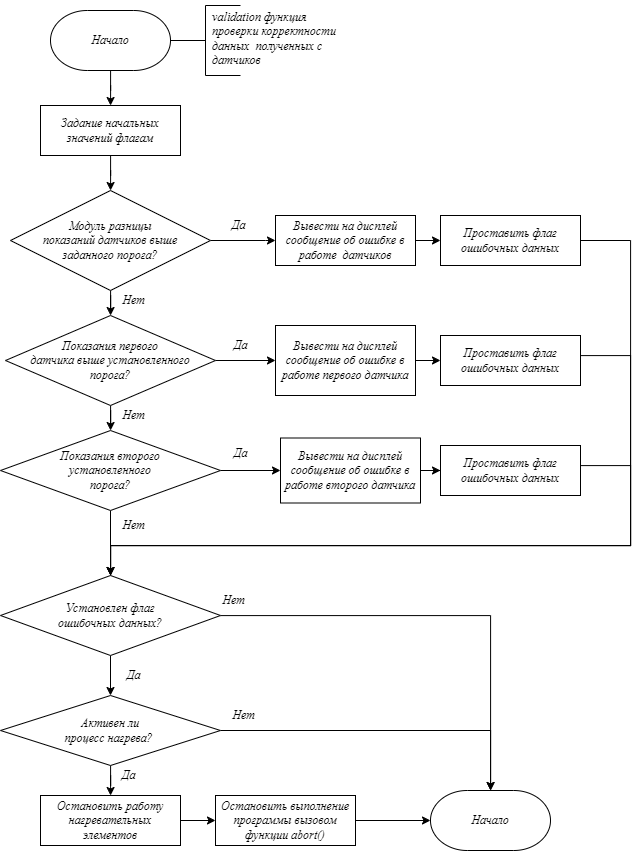

The diagram above was exported from draw.io. Its source (the exported page's mxGraphModel, read from the mxfile embedded in the PNG):
<mxGraphModel dx="51" dy="1178" grid="1" gridSize="10" guides="1" tooltips="1" connect="1" arrows="1" fold="1" page="1" pageScale="1" pageWidth="827" pageHeight="1169" math="0" shadow="0">
  <root>
    <mxCell id="0" />
    <mxCell id="1" parent="0" />
    <mxCell id="seMn2YrlTDmNxpCBPGkj-1" style="edgeStyle=orthogonalEdgeStyle;rounded=0;orthogonalLoop=1;jettySize=auto;html=1;fontFamily=GOST B regular;fontStyle=2;fontSize=12;strokeWidth=1;entryX=0.531;entryY=0.052;entryDx=0;entryDy=0;entryPerimeter=0;" edge="1" parent="1" source="seMn2YrlTDmNxpCBPGkj-37" target="seMn2YrlTDmNxpCBPGkj-20">
      <mxGeometry relative="1" as="geometry">
        <Array as="points">
          <mxPoint x="2420" y="280" />
          <mxPoint x="2420" y="585" />
          <mxPoint x="1900" y="585" />
          <mxPoint x="1900" y="630" />
          <mxPoint x="1907" y="630" />
        </Array>
      </mxGeometry>
    </mxCell>
    <mxCell id="seMn2YrlTDmNxpCBPGkj-2" style="edgeStyle=orthogonalEdgeStyle;rounded=0;orthogonalLoop=1;jettySize=auto;html=1;fontFamily=GOST B regular;fontStyle=2;fontSize=12;strokeWidth=1;" edge="1" parent="1" source="seMn2YrlTDmNxpCBPGkj-3" target="seMn2YrlTDmNxpCBPGkj-8">
      <mxGeometry relative="1" as="geometry" />
    </mxCell>
    <mxCell id="seMn2YrlTDmNxpCBPGkj-3" value="&lt;font&gt;&lt;span&gt;Начало&lt;/span&gt;&lt;/font&gt;" style="strokeWidth=1;html=1;shape=mxgraph.flowchart.terminator;whiteSpace=wrap;fontFamily=GOST B regular;fontStyle=2;fontSize=12;" vertex="1" parent="1">
      <mxGeometry x="1840" y="50" width="120" height="60" as="geometry" />
    </mxCell>
    <mxCell id="seMn2YrlTDmNxpCBPGkj-4" value="" style="group;strokeWidth=1;fontFamily=GOST B regular;fontStyle=2;fontSize=12;" vertex="1" connectable="0" parent="1">
      <mxGeometry x="1960" y="40" width="140" height="75" as="geometry" />
    </mxCell>
    <mxCell id="seMn2YrlTDmNxpCBPGkj-5" value="" style="strokeWidth=1;html=1;shape=mxgraph.flowchart.annotation_2;align=left;labelPosition=right;pointerEvents=1;fontFamily=GOST B regular;fontStyle=2;fontSize=12;" vertex="1" parent="seMn2YrlTDmNxpCBPGkj-4">
      <mxGeometry y="5" width="70" height="70" as="geometry" />
    </mxCell>
    <mxCell id="seMn2YrlTDmNxpCBPGkj-6" value="&lt;div&gt;&lt;div&gt;&lt;span style=&quot;background-color: initial; text-wrap: nowrap;&quot;&gt;&lt;font face=&quot;GOST B regular&quot;&gt;&lt;span&gt;validation ф&lt;/span&gt;&lt;/font&gt;&lt;/span&gt;&lt;span style=&quot;text-wrap: nowrap; font-family: &amp;quot;GOST B regular&amp;quot;; background-color: initial;&quot;&gt;ункция&lt;/span&gt;&lt;/div&gt;&lt;div style=&quot;text-wrap: nowrap;&quot;&gt;&lt;font face=&quot;GOST B regular&quot;&gt;&lt;span&gt;проверки корректности&lt;/span&gt;&lt;/font&gt;&lt;/div&gt;&lt;div style=&quot;text-wrap: nowrap;&quot;&gt;&lt;font face=&quot;GOST B regular&quot;&gt;&lt;span&gt;данных&amp;nbsp; полученных с&lt;/span&gt;&lt;/font&gt;&lt;/div&gt;&lt;div style=&quot;text-wrap: nowrap;&quot;&gt;&lt;font face=&quot;GOST B regular&quot;&gt;&lt;span&gt;датчиков&lt;/span&gt;&lt;/font&gt;&lt;/div&gt;&lt;/div&gt;" style="text;html=1;align=left;verticalAlign=middle;whiteSpace=wrap;rounded=0;strokeWidth=1;fontFamily=GOST B regular;fontStyle=2;fontSize=12;" vertex="1" parent="seMn2YrlTDmNxpCBPGkj-4">
      <mxGeometry x="40" y="2.5" width="120" height="70" as="geometry" />
    </mxCell>
    <mxCell id="seMn2YrlTDmNxpCBPGkj-7" value="" style="edgeStyle=orthogonalEdgeStyle;rounded=0;orthogonalLoop=1;jettySize=auto;html=1;fontFamily=GOST B regular;fontStyle=2;fontSize=12;strokeWidth=1;" edge="1" parent="1" source="seMn2YrlTDmNxpCBPGkj-8" target="seMn2YrlTDmNxpCBPGkj-11">
      <mxGeometry relative="1" as="geometry" />
    </mxCell>
    <mxCell id="seMn2YrlTDmNxpCBPGkj-8" value="Задание начальных значений флагам" style="rounded=0;whiteSpace=wrap;html=1;absoluteArcSize=1;arcSize=14;strokeWidth=1;fontFamily=GOST B regular;fontStyle=2;fontSize=12;" vertex="1" parent="1">
      <mxGeometry x="1830" y="145" width="140" height="50" as="geometry" />
    </mxCell>
    <mxCell id="seMn2YrlTDmNxpCBPGkj-9" style="edgeStyle=orthogonalEdgeStyle;rounded=0;orthogonalLoop=1;jettySize=auto;html=1;fontFamily=GOST B regular;fontStyle=2;fontSize=12;strokeWidth=1;" edge="1" parent="1" source="seMn2YrlTDmNxpCBPGkj-11" target="seMn2YrlTDmNxpCBPGkj-36">
      <mxGeometry relative="1" as="geometry">
        <Array as="points">
          <mxPoint x="2055" y="280" />
          <mxPoint x="2055" y="280" />
        </Array>
      </mxGeometry>
    </mxCell>
    <mxCell id="seMn2YrlTDmNxpCBPGkj-10" value="" style="edgeStyle=orthogonalEdgeStyle;rounded=0;orthogonalLoop=1;jettySize=auto;html=1;fontFamily=GOST B regular;fontStyle=2;fontSize=12;strokeWidth=1;" edge="1" parent="1" source="seMn2YrlTDmNxpCBPGkj-11" target="seMn2YrlTDmNxpCBPGkj-14">
      <mxGeometry relative="1" as="geometry" />
    </mxCell>
    <mxCell id="seMn2YrlTDmNxpCBPGkj-11" value="Модуль разницы&lt;div&gt;показаний датчиков выше&lt;/div&gt;&lt;div&gt;заданного порога?&lt;/div&gt;" style="strokeWidth=1;html=1;shape=mxgraph.flowchart.decision;whiteSpace=wrap;fontFamily=GOST B regular;fontStyle=2;spacing=2;fontSize=12;" vertex="1" parent="1">
      <mxGeometry x="1800" y="230" width="200" height="100" as="geometry" />
    </mxCell>
    <mxCell id="seMn2YrlTDmNxpCBPGkj-12" style="edgeStyle=orthogonalEdgeStyle;rounded=0;orthogonalLoop=1;jettySize=auto;html=1;fontFamily=GOST B regular;fontStyle=2;fontSize=12;strokeWidth=1;" edge="1" parent="1" source="seMn2YrlTDmNxpCBPGkj-14" target="seMn2YrlTDmNxpCBPGkj-32">
      <mxGeometry relative="1" as="geometry" />
    </mxCell>
    <mxCell id="seMn2YrlTDmNxpCBPGkj-13" value="" style="edgeStyle=orthogonalEdgeStyle;rounded=0;orthogonalLoop=1;jettySize=auto;html=1;fontFamily=GOST B regular;fontStyle=2;fontSize=12;strokeWidth=1;" edge="1" parent="1" source="seMn2YrlTDmNxpCBPGkj-14" target="seMn2YrlTDmNxpCBPGkj-17">
      <mxGeometry relative="1" as="geometry" />
    </mxCell>
    <mxCell id="seMn2YrlTDmNxpCBPGkj-14" value="Показания&amp;nbsp;&lt;span style=&quot;background-color: initial;&quot;&gt;первого&lt;/span&gt;&lt;div&gt;&lt;span style=&quot;background-color: initial;&quot;&gt;датчика&amp;nbsp;&lt;/span&gt;&lt;span style=&quot;background-color: initial;&quot;&gt;выше&amp;nbsp;&lt;/span&gt;&lt;span style=&quot;background-color: initial;&quot;&gt;установленного&lt;/span&gt;&lt;/div&gt;&lt;div&gt;&lt;span style=&quot;background-color: initial;&quot;&gt;порога?&lt;/span&gt;&lt;/div&gt;" style="strokeWidth=1;html=1;shape=mxgraph.flowchart.decision;whiteSpace=wrap;fontFamily=GOST B regular;fontStyle=2;spacing=2;fontSize=12;" vertex="1" parent="1">
      <mxGeometry x="1795" y="355" width="210" height="90" as="geometry" />
    </mxCell>
    <mxCell id="seMn2YrlTDmNxpCBPGkj-15" value="" style="edgeStyle=orthogonalEdgeStyle;rounded=0;orthogonalLoop=1;jettySize=auto;html=1;fontFamily=GOST B regular;fontStyle=2;fontSize=12;strokeWidth=1;" edge="1" parent="1" source="seMn2YrlTDmNxpCBPGkj-17" target="seMn2YrlTDmNxpCBPGkj-20">
      <mxGeometry relative="1" as="geometry" />
    </mxCell>
    <mxCell id="seMn2YrlTDmNxpCBPGkj-16" value="" style="edgeStyle=orthogonalEdgeStyle;rounded=0;orthogonalLoop=1;jettySize=auto;html=1;fontFamily=GOST B regular;fontStyle=2;fontSize=12;strokeWidth=1;" edge="1" parent="1" source="seMn2YrlTDmNxpCBPGkj-17" target="seMn2YrlTDmNxpCBPGkj-28">
      <mxGeometry relative="1" as="geometry" />
    </mxCell>
    <mxCell id="seMn2YrlTDmNxpCBPGkj-17" value="Показания&amp;nbsp;&lt;span style=&quot;background-color: initial;&quot;&gt;второго&lt;/span&gt;&lt;div&gt;&lt;span style=&quot;background-color: initial;&quot;&gt;установленного&lt;/span&gt;&lt;/div&gt;&lt;div&gt;&lt;span style=&quot;background-color: initial;&quot;&gt;порога?&lt;/span&gt;&lt;/div&gt;" style="strokeWidth=1;html=1;shape=mxgraph.flowchart.decision;whiteSpace=wrap;fontFamily=GOST B regular;fontStyle=2;spacing=2;fontSize=12;" vertex="1" parent="1">
      <mxGeometry x="1790" y="470" width="220" height="80" as="geometry" />
    </mxCell>
    <mxCell id="seMn2YrlTDmNxpCBPGkj-18" value="" style="edgeStyle=orthogonalEdgeStyle;rounded=0;orthogonalLoop=1;jettySize=auto;html=1;fontFamily=GOST B regular;fontStyle=2;fontSize=12;strokeWidth=1;" edge="1" parent="1" source="seMn2YrlTDmNxpCBPGkj-20" target="seMn2YrlTDmNxpCBPGkj-23">
      <mxGeometry relative="1" as="geometry" />
    </mxCell>
    <mxCell id="seMn2YrlTDmNxpCBPGkj-19" style="edgeStyle=orthogonalEdgeStyle;rounded=0;orthogonalLoop=1;jettySize=auto;html=1;strokeWidth=1;" edge="1" parent="1" source="seMn2YrlTDmNxpCBPGkj-20" target="seMn2YrlTDmNxpCBPGkj-26">
      <mxGeometry relative="1" as="geometry" />
    </mxCell>
    <mxCell id="seMn2YrlTDmNxpCBPGkj-20" value="Установлен флаг&lt;div&gt;ошибочных данных?&lt;/div&gt;" style="strokeWidth=1;html=1;shape=mxgraph.flowchart.decision;whiteSpace=wrap;fontFamily=GOST B regular;fontStyle=2;spacing=2;fontSize=12;" vertex="1" parent="1">
      <mxGeometry x="1790" y="615" width="220" height="80" as="geometry" />
    </mxCell>
    <mxCell id="seMn2YrlTDmNxpCBPGkj-21" value="" style="edgeStyle=orthogonalEdgeStyle;rounded=0;orthogonalLoop=1;jettySize=auto;html=1;fontFamily=GOST B regular;fontStyle=2;fontSize=12;strokeWidth=1;" edge="1" parent="1" source="seMn2YrlTDmNxpCBPGkj-23" target="seMn2YrlTDmNxpCBPGkj-25">
      <mxGeometry relative="1" as="geometry" />
    </mxCell>
    <mxCell id="seMn2YrlTDmNxpCBPGkj-22" style="edgeStyle=orthogonalEdgeStyle;rounded=0;orthogonalLoop=1;jettySize=auto;html=1;strokeWidth=1;" edge="1" parent="1" source="seMn2YrlTDmNxpCBPGkj-23" target="seMn2YrlTDmNxpCBPGkj-26">
      <mxGeometry relative="1" as="geometry" />
    </mxCell>
    <mxCell id="seMn2YrlTDmNxpCBPGkj-23" value="Активен ли&lt;div&gt;процесс нагрева?&amp;nbsp;&lt;/div&gt;" style="strokeWidth=1;html=1;shape=mxgraph.flowchart.decision;whiteSpace=wrap;fontFamily=GOST B regular;fontStyle=2;spacing=2;fontSize=12;" vertex="1" parent="1">
      <mxGeometry x="1790" y="735" width="220" height="70" as="geometry" />
    </mxCell>
    <mxCell id="seMn2YrlTDmNxpCBPGkj-24" value="" style="edgeStyle=orthogonalEdgeStyle;rounded=0;orthogonalLoop=1;jettySize=auto;html=1;strokeWidth=1;" edge="1" parent="1" source="seMn2YrlTDmNxpCBPGkj-25" target="seMn2YrlTDmNxpCBPGkj-39">
      <mxGeometry relative="1" as="geometry" />
    </mxCell>
    <mxCell id="seMn2YrlTDmNxpCBPGkj-25" value="Остановить работу нагревательных элементов" style="rounded=0;whiteSpace=wrap;html=1;absoluteArcSize=1;arcSize=14;strokeWidth=1;fontFamily=GOST B regular;fontStyle=2;fontSize=12;" vertex="1" parent="1">
      <mxGeometry x="1830" y="835" width="140" height="50" as="geometry" />
    </mxCell>
    <mxCell id="seMn2YrlTDmNxpCBPGkj-26" value="&lt;font&gt;&lt;span&gt;Начало&lt;/span&gt;&lt;/font&gt;" style="strokeWidth=1;html=1;shape=mxgraph.flowchart.terminator;whiteSpace=wrap;fontFamily=GOST B regular;fontStyle=2;fontSize=12;" vertex="1" parent="1">
      <mxGeometry x="2220" y="830" width="120" height="60" as="geometry" />
    </mxCell>
    <mxCell id="seMn2YrlTDmNxpCBPGkj-27" value="" style="edgeStyle=orthogonalEdgeStyle;rounded=0;orthogonalLoop=1;jettySize=auto;html=1;fontFamily=GOST B regular;fontStyle=2;fontSize=12;strokeWidth=1;" edge="1" parent="1" source="seMn2YrlTDmNxpCBPGkj-28" target="seMn2YrlTDmNxpCBPGkj-30">
      <mxGeometry relative="1" as="geometry" />
    </mxCell>
    <mxCell id="seMn2YrlTDmNxpCBPGkj-28" value="Вывести на дисплей сообщение об ошибке в работе второго датчика" style="rounded=0;whiteSpace=wrap;html=1;absoluteArcSize=1;arcSize=14;strokeWidth=1;fontFamily=GOST B regular;fontStyle=2;fontSize=12;" vertex="1" parent="1">
      <mxGeometry x="2070" y="477.5" width="140" height="65" as="geometry" />
    </mxCell>
    <mxCell id="seMn2YrlTDmNxpCBPGkj-29" style="edgeStyle=orthogonalEdgeStyle;rounded=0;orthogonalLoop=1;jettySize=auto;html=1;fontFamily=GOST B regular;fontStyle=2;fontSize=12;strokeWidth=1;" edge="1" parent="1" source="seMn2YrlTDmNxpCBPGkj-30" target="seMn2YrlTDmNxpCBPGkj-20">
      <mxGeometry relative="1" as="geometry">
        <mxPoint x="1875" y="625" as="targetPoint" />
        <Array as="points">
          <mxPoint x="2420" y="505" />
          <mxPoint x="2420" y="585" />
          <mxPoint x="1900" y="585" />
        </Array>
      </mxGeometry>
    </mxCell>
    <mxCell id="seMn2YrlTDmNxpCBPGkj-30" value="Проставить флаг ошибочных данных" style="rounded=0;whiteSpace=wrap;html=1;absoluteArcSize=1;arcSize=14;strokeWidth=1;fontFamily=GOST B regular;fontStyle=2;fontSize=12;" vertex="1" parent="1">
      <mxGeometry x="2230" y="485" width="140" height="50" as="geometry" />
    </mxCell>
    <mxCell id="seMn2YrlTDmNxpCBPGkj-31" value="" style="edgeStyle=orthogonalEdgeStyle;rounded=0;orthogonalLoop=1;jettySize=auto;html=1;fontFamily=GOST B regular;fontStyle=2;fontSize=12;strokeWidth=1;" edge="1" parent="1" source="seMn2YrlTDmNxpCBPGkj-32" target="seMn2YrlTDmNxpCBPGkj-34">
      <mxGeometry relative="1" as="geometry" />
    </mxCell>
    <mxCell id="seMn2YrlTDmNxpCBPGkj-32" value="Вывести на дисплей сообщение об ошибке в работе первого датчика" style="rounded=0;whiteSpace=wrap;html=1;absoluteArcSize=1;arcSize=14;strokeWidth=1;fontFamily=GOST B regular;fontStyle=2;fontSize=12;" vertex="1" parent="1">
      <mxGeometry x="2065" y="365" width="140" height="70" as="geometry" />
    </mxCell>
    <mxCell id="seMn2YrlTDmNxpCBPGkj-33" style="edgeStyle=orthogonalEdgeStyle;rounded=0;orthogonalLoop=1;jettySize=auto;html=1;fontFamily=GOST B regular;fontStyle=2;fontSize=12;strokeWidth=1;" edge="1" parent="1" source="seMn2YrlTDmNxpCBPGkj-34" target="seMn2YrlTDmNxpCBPGkj-20">
      <mxGeometry relative="1" as="geometry">
        <Array as="points">
          <mxPoint x="2420" y="395" />
          <mxPoint x="2420" y="585" />
          <mxPoint x="1900" y="585" />
        </Array>
        <mxPoint x="1890" y="620" as="targetPoint" />
      </mxGeometry>
    </mxCell>
    <mxCell id="seMn2YrlTDmNxpCBPGkj-34" value="Проставить флаг ошибочных данных" style="rounded=0;whiteSpace=wrap;html=1;absoluteArcSize=1;arcSize=14;strokeWidth=1;fontFamily=GOST B regular;fontStyle=2;fontSize=12;" vertex="1" parent="1">
      <mxGeometry x="2230" y="375" width="140" height="50" as="geometry" />
    </mxCell>
    <mxCell id="seMn2YrlTDmNxpCBPGkj-35" value="" style="edgeStyle=orthogonalEdgeStyle;rounded=0;orthogonalLoop=1;jettySize=auto;html=1;fontFamily=GOST B regular;fontStyle=2;fontSize=12;strokeWidth=1;" edge="1" parent="1" source="seMn2YrlTDmNxpCBPGkj-36" target="seMn2YrlTDmNxpCBPGkj-37">
      <mxGeometry relative="1" as="geometry" />
    </mxCell>
    <mxCell id="seMn2YrlTDmNxpCBPGkj-36" value="Вывести на дисплей сообщение об ошибке в работе&amp;nbsp; датчиков" style="rounded=0;whiteSpace=wrap;html=1;absoluteArcSize=1;arcSize=14;strokeWidth=1;fontFamily=GOST B regular;fontStyle=2;fontSize=12;" vertex="1" parent="1">
      <mxGeometry x="2065" y="255" width="140" height="50" as="geometry" />
    </mxCell>
    <mxCell id="seMn2YrlTDmNxpCBPGkj-37" value="Проставить флаг ошибочных данных" style="rounded=0;whiteSpace=wrap;html=1;absoluteArcSize=1;arcSize=14;strokeWidth=1;fontFamily=GOST B regular;fontStyle=2;fontSize=12;" vertex="1" parent="1">
      <mxGeometry x="2230" y="255" width="140" height="50" as="geometry" />
    </mxCell>
    <mxCell id="seMn2YrlTDmNxpCBPGkj-38" value="" style="edgeStyle=orthogonalEdgeStyle;rounded=0;orthogonalLoop=1;jettySize=auto;html=1;strokeWidth=1;" edge="1" parent="1" source="seMn2YrlTDmNxpCBPGkj-39" target="seMn2YrlTDmNxpCBPGkj-26">
      <mxGeometry relative="1" as="geometry" />
    </mxCell>
    <mxCell id="seMn2YrlTDmNxpCBPGkj-39" value="Остановить выполнение программы вызовом функции abort()" style="rounded=0;whiteSpace=wrap;html=1;absoluteArcSize=1;arcSize=14;strokeWidth=1;fontFamily=GOST B regular;fontStyle=2;fontSize=12;" vertex="1" parent="1">
      <mxGeometry x="2005" y="835" width="140" height="50" as="geometry" />
    </mxCell>
    <mxCell id="seMn2YrlTDmNxpCBPGkj-40" value="&lt;font face=&quot;GOST B regular&quot;&gt;&lt;i&gt;Нет&lt;/i&gt;&lt;/font&gt;" style="text;html=1;align=center;verticalAlign=middle;resizable=0;points=[];autosize=1;strokeColor=none;fillColor=none;" vertex="1" parent="1">
      <mxGeometry x="1900" y="325" width="45" height="30" as="geometry" />
    </mxCell>
    <mxCell id="seMn2YrlTDmNxpCBPGkj-41" value="&lt;font face=&quot;GOST B regular&quot;&gt;&lt;i&gt;Да&lt;/i&gt;&lt;/font&gt;" style="text;html=1;align=center;verticalAlign=middle;resizable=0;points=[];autosize=1;strokeColor=none;fillColor=none;" vertex="1" parent="1">
      <mxGeometry x="2010" y="250" width="35" height="30" as="geometry" />
    </mxCell>
    <mxCell id="seMn2YrlTDmNxpCBPGkj-42" value="&lt;font face=&quot;GOST B regular&quot;&gt;&lt;i&gt;Нет&lt;/i&gt;&lt;/font&gt;" style="text;html=1;align=center;verticalAlign=middle;resizable=0;points=[];autosize=1;strokeColor=none;fillColor=none;" vertex="1" parent="1">
      <mxGeometry x="1900" y="440" width="45" height="30" as="geometry" />
    </mxCell>
    <mxCell id="seMn2YrlTDmNxpCBPGkj-43" value="&lt;font face=&quot;GOST B regular&quot;&gt;&lt;i&gt;Нет&lt;/i&gt;&lt;/font&gt;" style="text;html=1;align=center;verticalAlign=middle;resizable=0;points=[];autosize=1;strokeColor=none;fillColor=none;" vertex="1" parent="1">
      <mxGeometry x="1900" y="550" width="45" height="30" as="geometry" />
    </mxCell>
    <mxCell id="seMn2YrlTDmNxpCBPGkj-44" value="&lt;font face=&quot;GOST B regular&quot;&gt;&lt;i&gt;Нет&lt;/i&gt;&lt;/font&gt;" style="text;html=1;align=center;verticalAlign=middle;resizable=0;points=[];autosize=1;strokeColor=none;fillColor=none;" vertex="1" parent="1">
      <mxGeometry x="2000" y="625" width="45" height="30" as="geometry" />
    </mxCell>
    <mxCell id="seMn2YrlTDmNxpCBPGkj-45" value="&lt;font face=&quot;GOST B regular&quot;&gt;&lt;i&gt;Нет&lt;/i&gt;&lt;/font&gt;" style="text;html=1;align=center;verticalAlign=middle;resizable=0;points=[];autosize=1;strokeColor=none;fillColor=none;" vertex="1" parent="1">
      <mxGeometry x="2010" y="740" width="45" height="30" as="geometry" />
    </mxCell>
    <mxCell id="seMn2YrlTDmNxpCBPGkj-46" value="&lt;font face=&quot;GOST B regular&quot;&gt;&lt;i&gt;Да&lt;/i&gt;&lt;/font&gt;" style="text;html=1;align=center;verticalAlign=middle;resizable=0;points=[];autosize=1;strokeColor=none;fillColor=none;" vertex="1" parent="1">
      <mxGeometry x="2012.5" y="370" width="35" height="30" as="geometry" />
    </mxCell>
    <mxCell id="seMn2YrlTDmNxpCBPGkj-47" value="&lt;font face=&quot;GOST B regular&quot;&gt;&lt;i&gt;Да&lt;/i&gt;&lt;/font&gt;" style="text;html=1;align=center;verticalAlign=middle;resizable=0;points=[];autosize=1;strokeColor=none;fillColor=none;" vertex="1" parent="1">
      <mxGeometry x="2012.5" y="477.5" width="35" height="30" as="geometry" />
    </mxCell>
    <mxCell id="seMn2YrlTDmNxpCBPGkj-48" value="&lt;font face=&quot;GOST B regular&quot;&gt;&lt;i&gt;Да&lt;/i&gt;&lt;/font&gt;" style="text;html=1;align=center;verticalAlign=middle;resizable=0;points=[];autosize=1;strokeColor=none;fillColor=none;" vertex="1" parent="1">
      <mxGeometry x="1905" y="700" width="35" height="30" as="geometry" />
    </mxCell>
    <mxCell id="seMn2YrlTDmNxpCBPGkj-49" value="&lt;font face=&quot;GOST B regular&quot;&gt;&lt;i&gt;Да&lt;/i&gt;&lt;/font&gt;" style="text;html=1;align=center;verticalAlign=middle;resizable=0;points=[];autosize=1;strokeColor=none;fillColor=none;" vertex="1" parent="1">
      <mxGeometry x="1900" y="800" width="35" height="30" as="geometry" />
    </mxCell>
  </root>
</mxGraphModel>